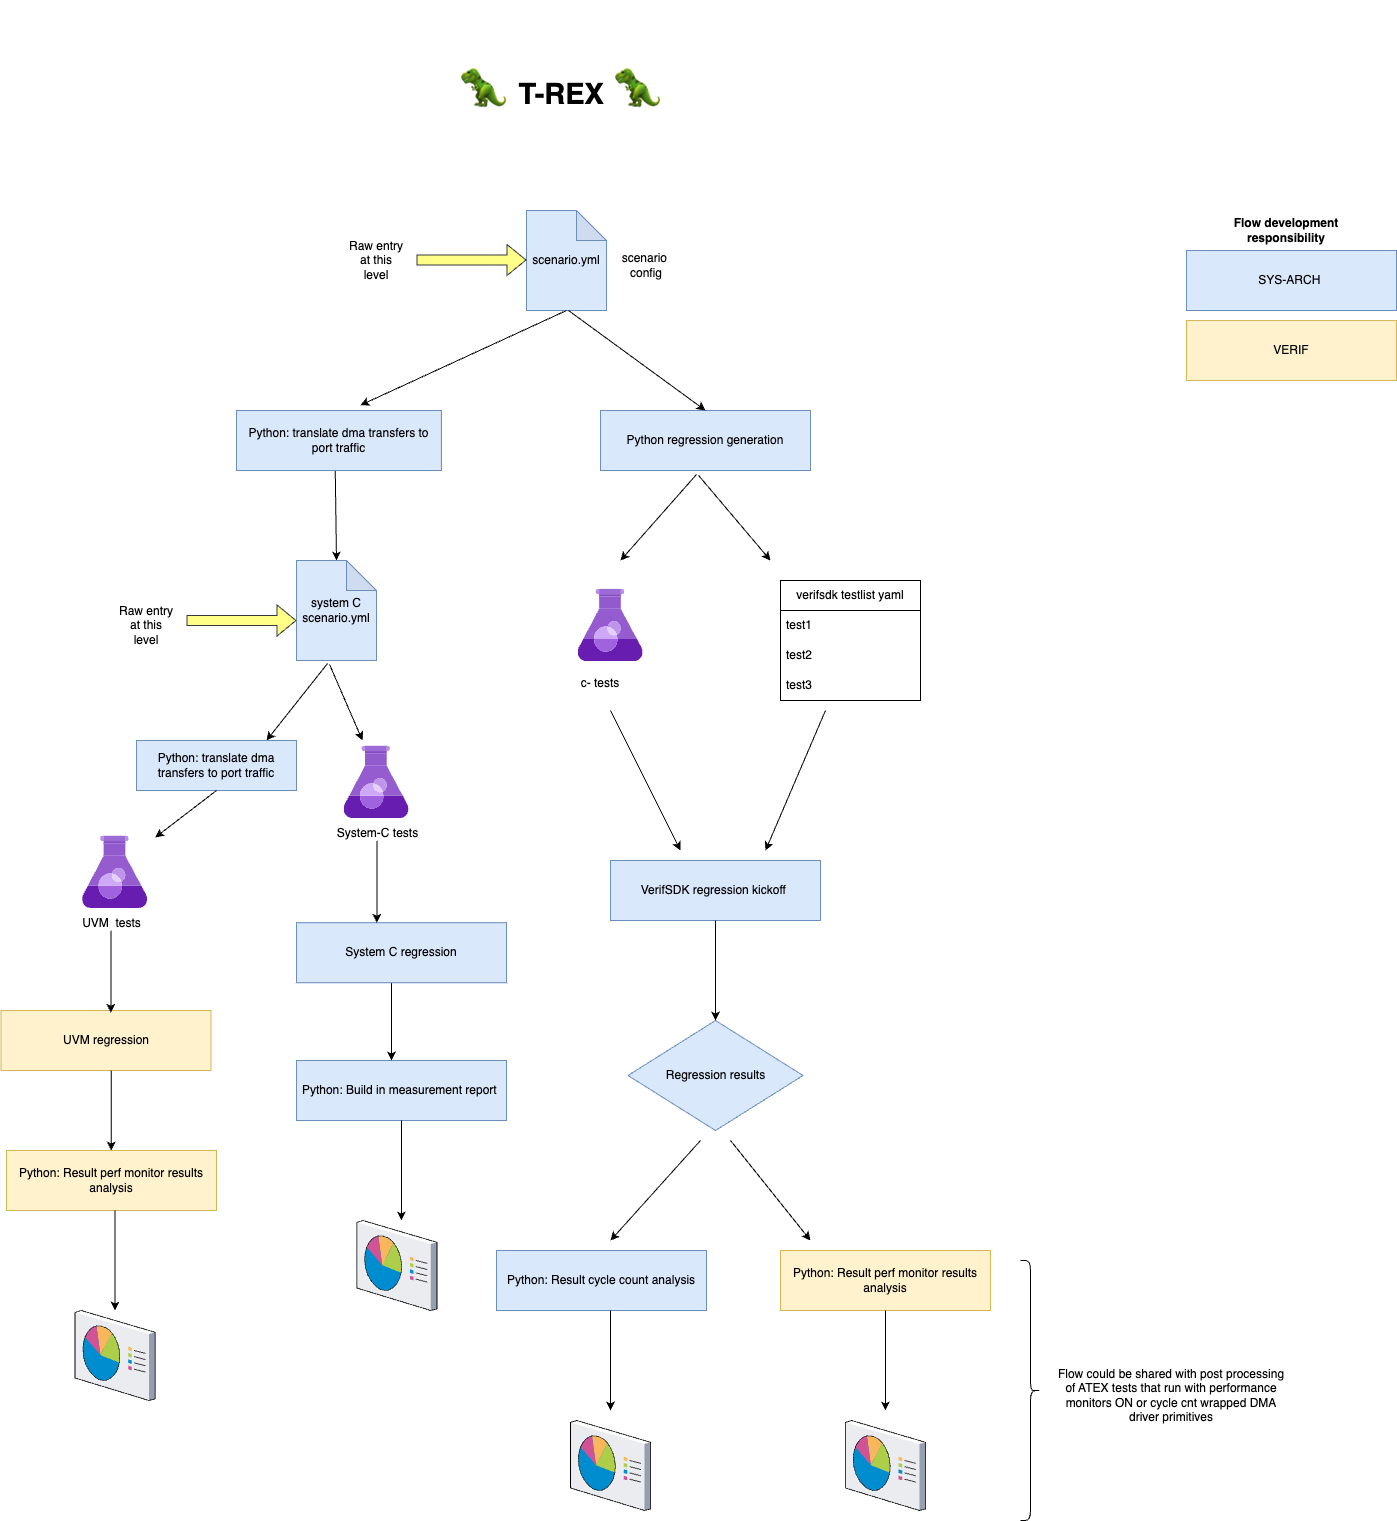

The diagram above was exported from draw.io. Its source (the exported page's mxGraphModel, read from the mxfile embedded in the PNG):
<mxGraphModel dx="2331" dy="1758" grid="1" gridSize="10" guides="1" tooltips="1" connect="1" arrows="1" fold="1" page="1" pageScale="1" pageWidth="1100" pageHeight="850" math="0" shadow="0">
  <root>
    <mxCell id="0" />
    <mxCell id="1" parent="0" />
    <mxCell id="352" value="scenario.yml" style="shape=note;whiteSpace=wrap;html=1;backgroundOutline=1;darkOpacity=0.05;fillColor=#dae8fc;strokeColor=#6c8ebf;" parent="1" vertex="1">
      <mxGeometry x="350" y="70" width="80" height="100" as="geometry" />
    </mxCell>
    <mxCell id="354" value="&lt;h1 style=&quot;border-color: var(--border-color);&quot;&gt;&amp;nbsp;&lt;/h1&gt;&lt;font style=&quot;border-color: var(--border-color);&quot;&gt;&lt;span style=&quot;font-size: 45px;&quot;&gt;🦖&amp;nbsp;&lt;/span&gt;&lt;span style=&quot;background-color: initial;&quot;&gt;&lt;font style=&quot;font-size: 29px;&quot;&gt;&lt;b&gt;T-REX&amp;nbsp;&lt;/b&gt;&lt;/font&gt;&lt;/span&gt;&lt;span style=&quot;font-size: 12px; background-color: initial;&quot;&gt;&amp;nbsp;&lt;/span&gt;&lt;/font&gt;&lt;font style=&quot;border-color: var(--border-color); font-size: 45px;&quot;&gt;🦖&amp;nbsp;&lt;/font&gt;&lt;h1&gt;&amp;nbsp;&lt;/h1&gt;" style="text;html=1;strokeColor=none;fillColor=none;spacing=5;spacingTop=-20;whiteSpace=wrap;overflow=hidden;rounded=0;" parent="1" vertex="1">
      <mxGeometry x="280" y="-130" width="250" height="140" as="geometry" />
    </mxCell>
    <mxCell id="355" value="scenario&amp;nbsp;&lt;br&gt;config" style="text;html=1;strokeColor=none;fillColor=none;align=center;verticalAlign=middle;whiteSpace=wrap;rounded=0;" parent="1" vertex="1">
      <mxGeometry x="440" y="110" width="60" height="30" as="geometry" />
    </mxCell>
    <mxCell id="356" value="Python regression generation" style="rounded=0;whiteSpace=wrap;html=1;fillColor=#dae8fc;strokeColor=#6c8ebf;" parent="1" vertex="1">
      <mxGeometry x="424" y="270" width="210" height="60" as="geometry" />
    </mxCell>
    <mxCell id="357" value="" style="endArrow=classic;html=1;rounded=0;entryX=0.5;entryY=0;entryDx=0;entryDy=0;" parent="1" target="356" edge="1">
      <mxGeometry width="50" height="50" relative="1" as="geometry">
        <mxPoint x="392" y="170" as="sourcePoint" />
        <mxPoint x="394" y="270" as="targetPoint" />
      </mxGeometry>
    </mxCell>
    <mxCell id="358" value="" style="endArrow=classic;html=1;rounded=0;exitX=0.457;exitY=1.067;exitDx=0;exitDy=0;exitPerimeter=0;" parent="1" source="356" edge="1">
      <mxGeometry width="50" height="50" relative="1" as="geometry">
        <mxPoint x="484" y="330" as="sourcePoint" />
        <mxPoint x="444" y="420" as="targetPoint" />
      </mxGeometry>
    </mxCell>
    <mxCell id="359" value="" style="endArrow=classic;html=1;rounded=0;exitX=0.467;exitY=1.083;exitDx=0;exitDy=0;exitPerimeter=0;" parent="1" source="356" edge="1">
      <mxGeometry width="50" height="50" relative="1" as="geometry">
        <mxPoint x="594" y="330" as="sourcePoint" />
        <mxPoint x="594" y="420" as="targetPoint" />
      </mxGeometry>
    </mxCell>
    <mxCell id="360" value="verifsdk testlist yaml" style="swimlane;fontStyle=0;childLayout=stackLayout;horizontal=1;startSize=30;horizontalStack=0;resizeParent=1;resizeParentMax=0;resizeLast=0;collapsible=1;marginBottom=0;whiteSpace=wrap;html=1;" parent="1" vertex="1">
      <mxGeometry x="604" y="440" width="140" height="120" as="geometry" />
    </mxCell>
    <mxCell id="361" value="test1" style="text;strokeColor=none;fillColor=none;align=left;verticalAlign=middle;spacingLeft=4;spacingRight=4;overflow=hidden;points=[[0,0.5],[1,0.5]];portConstraint=eastwest;rotatable=0;whiteSpace=wrap;html=1;" parent="360" vertex="1">
      <mxGeometry y="30" width="140" height="30" as="geometry" />
    </mxCell>
    <mxCell id="362" value="test2" style="text;strokeColor=none;fillColor=none;align=left;verticalAlign=middle;spacingLeft=4;spacingRight=4;overflow=hidden;points=[[0,0.5],[1,0.5]];portConstraint=eastwest;rotatable=0;whiteSpace=wrap;html=1;" parent="360" vertex="1">
      <mxGeometry y="60" width="140" height="30" as="geometry" />
    </mxCell>
    <mxCell id="363" value="test3" style="text;strokeColor=none;fillColor=none;align=left;verticalAlign=middle;spacingLeft=4;spacingRight=4;overflow=hidden;points=[[0,0.5],[1,0.5]];portConstraint=eastwest;rotatable=0;whiteSpace=wrap;html=1;" parent="360" vertex="1">
      <mxGeometry y="90" width="140" height="30" as="geometry" />
    </mxCell>
    <mxCell id="364" value="VerifSDK regression kickoff&amp;nbsp;" style="rounded=0;whiteSpace=wrap;html=1;fillColor=#dae8fc;strokeColor=#6c8ebf;" parent="1" vertex="1">
      <mxGeometry x="434" y="720" width="210" height="60" as="geometry" />
    </mxCell>
    <mxCell id="365" value="" style="endArrow=classic;html=1;rounded=0;" parent="1" edge="1">
      <mxGeometry width="50" height="50" relative="1" as="geometry">
        <mxPoint x="434" y="570" as="sourcePoint" />
        <mxPoint x="504" y="710" as="targetPoint" />
      </mxGeometry>
    </mxCell>
    <mxCell id="366" value="" style="endArrow=classic;html=1;rounded=0;" parent="1" edge="1">
      <mxGeometry width="50" height="50" relative="1" as="geometry">
        <mxPoint x="649" y="570" as="sourcePoint" />
        <mxPoint x="589" y="710" as="targetPoint" />
      </mxGeometry>
    </mxCell>
    <mxCell id="367" value="Regression results" style="rhombus;whiteSpace=wrap;html=1;fillColor=#dae8fc;strokeColor=#6c8ebf;" parent="1" vertex="1">
      <mxGeometry x="451.5" y="880" width="175" height="110" as="geometry" />
    </mxCell>
    <mxCell id="368" style="edgeStyle=orthogonalEdgeStyle;rounded=0;orthogonalLoop=1;jettySize=auto;html=1;exitX=0.5;exitY=1;exitDx=0;exitDy=0;entryX=0.5;entryY=0;entryDx=0;entryDy=0;" parent="1" source="364" target="367" edge="1">
      <mxGeometry relative="1" as="geometry" />
    </mxCell>
    <mxCell id="369" value="Python: Result cycle count analysis" style="rounded=0;whiteSpace=wrap;html=1;fillColor=#dae8fc;strokeColor=#6c8ebf;" parent="1" vertex="1">
      <mxGeometry x="320" y="1110" width="210" height="60" as="geometry" />
    </mxCell>
    <mxCell id="370" style="edgeStyle=orthogonalEdgeStyle;rounded=0;orthogonalLoop=1;jettySize=auto;html=1;exitX=0.5;exitY=1;exitDx=0;exitDy=0;entryX=0.5;entryY=0;entryDx=0;entryDy=0;" parent="1" edge="1">
      <mxGeometry relative="1" as="geometry">
        <mxPoint x="434" y="1170" as="sourcePoint" />
        <mxPoint x="434" y="1270" as="targetPoint" />
      </mxGeometry>
    </mxCell>
    <mxCell id="371" value="" style="verticalLabelPosition=bottom;sketch=0;aspect=fixed;html=1;verticalAlign=top;strokeColor=none;align=center;outlineConnect=0;shape=mxgraph.citrix.reporting;" parent="1" vertex="1">
      <mxGeometry x="394" y="1280" width="80.22" height="90" as="geometry" />
    </mxCell>
    <mxCell id="373" value="c- tests" style="text;html=1;strokeColor=none;fillColor=none;align=center;verticalAlign=middle;whiteSpace=wrap;rounded=0;" parent="1" vertex="1">
      <mxGeometry x="394" y="528" width="60" height="30" as="geometry" />
    </mxCell>
    <mxCell id="382" value="" style="shape=curlyBracket;whiteSpace=wrap;html=1;rounded=1;labelPosition=left;verticalLabelPosition=middle;align=right;verticalAlign=middle;rotation=-180;" parent="1" vertex="1">
      <mxGeometry x="844" y="1120" width="20" height="260" as="geometry" />
    </mxCell>
    <mxCell id="383" value="Flow could be shared with post processing of ATEX tests that run with performance monitors ON or cycle cnt wrapped DMA driver primitives" style="text;html=1;strokeColor=none;fillColor=none;align=center;verticalAlign=middle;whiteSpace=wrap;rounded=0;" parent="1" vertex="1">
      <mxGeometry x="880" y="1210" width="230" height="90" as="geometry" />
    </mxCell>
    <mxCell id="384" value="" style="endArrow=classic;html=1;rounded=0;entryX=0.5;entryY=0;entryDx=0;entryDy=0;" parent="1" edge="1">
      <mxGeometry width="50" height="50" relative="1" as="geometry">
        <mxPoint x="524" y="1000" as="sourcePoint" />
        <mxPoint x="434" y="1100" as="targetPoint" />
      </mxGeometry>
    </mxCell>
    <mxCell id="385" value="" style="endArrow=classic;html=1;rounded=0;exitX=0.5;exitY=1;exitDx=0;exitDy=0;" parent="1" edge="1">
      <mxGeometry width="50" height="50" relative="1" as="geometry">
        <mxPoint x="554" y="1000" as="sourcePoint" />
        <mxPoint x="634" y="1100" as="targetPoint" />
      </mxGeometry>
    </mxCell>
    <mxCell id="386" value="Python: Result perf monitor results analysis" style="rounded=0;whiteSpace=wrap;html=1;fillColor=#fff2cc;strokeColor=#d6b656;" parent="1" vertex="1">
      <mxGeometry x="604" y="1110" width="210" height="60" as="geometry" />
    </mxCell>
    <mxCell id="387" style="edgeStyle=orthogonalEdgeStyle;rounded=0;orthogonalLoop=1;jettySize=auto;html=1;exitX=0.5;exitY=1;exitDx=0;exitDy=0;entryX=0.5;entryY=0;entryDx=0;entryDy=0;" parent="1" edge="1">
      <mxGeometry relative="1" as="geometry">
        <mxPoint x="708.89" y="1170" as="sourcePoint" />
        <mxPoint x="708.89" y="1270" as="targetPoint" />
      </mxGeometry>
    </mxCell>
    <mxCell id="388" value="" style="verticalLabelPosition=bottom;sketch=0;aspect=fixed;html=1;verticalAlign=top;strokeColor=none;align=center;outlineConnect=0;shape=mxgraph.citrix.reporting;" parent="1" vertex="1">
      <mxGeometry x="668.89" y="1280" width="80.22" height="90" as="geometry" />
    </mxCell>
    <mxCell id="425" value="" style="endArrow=classic;html=1;rounded=0;entryX=0.5;entryY=0;entryDx=0;entryDy=0;entryPerimeter=0;exitX=0.482;exitY=0.986;exitDx=0;exitDy=0;exitPerimeter=0;" parent="1" target="447" edge="1">
      <mxGeometry width="50" height="50" relative="1" as="geometry">
        <mxPoint x="158.75697999999966" y="329.99999999999983" as="sourcePoint" />
        <mxPoint x="160.00000000000045" y="468.2000000000001" as="targetPoint" />
      </mxGeometry>
    </mxCell>
    <mxCell id="427" value="System-C tests" style="text;html=1;strokeColor=none;fillColor=none;align=center;verticalAlign=middle;whiteSpace=wrap;rounded=0;" parent="1" vertex="1">
      <mxGeometry x="141.5" y="678" width="119" height="30" as="geometry" />
    </mxCell>
    <mxCell id="428" value="" style="endArrow=classic;html=1;rounded=0;exitX=0.413;exitY=1.04;exitDx=0;exitDy=0;exitPerimeter=0;" parent="1" source="447" edge="1">
      <mxGeometry width="50" height="50" relative="1" as="geometry">
        <mxPoint x="160" y="540" as="sourcePoint" />
        <mxPoint x="186" y="600" as="targetPoint" />
      </mxGeometry>
    </mxCell>
    <mxCell id="429" value="" style="endArrow=classic;html=1;rounded=0;exitX=0.388;exitY=1.03;exitDx=0;exitDy=0;exitPerimeter=0;" parent="1" source="447" edge="1">
      <mxGeometry width="50" height="50" relative="1" as="geometry">
        <mxPoint x="153" y="502.0100000000002" as="sourcePoint" />
        <mxPoint x="90" y="600" as="targetPoint" />
      </mxGeometry>
    </mxCell>
    <mxCell id="430" value="Python: Result perf monitor results analysis" style="rounded=0;whiteSpace=wrap;html=1;fillColor=#fff2cc;strokeColor=#d6b656;" parent="1" vertex="1">
      <mxGeometry x="-170" y="1010" width="210" height="60" as="geometry" />
    </mxCell>
    <mxCell id="431" style="edgeStyle=orthogonalEdgeStyle;rounded=0;orthogonalLoop=1;jettySize=auto;html=1;exitX=0.5;exitY=1;exitDx=0;exitDy=0;entryX=0.5;entryY=0;entryDx=0;entryDy=0;" parent="1" edge="1">
      <mxGeometry relative="1" as="geometry">
        <mxPoint x="-61.500000000000014" y="1070" as="sourcePoint" />
        <mxPoint x="-61.500000000000014" y="1170" as="targetPoint" />
      </mxGeometry>
    </mxCell>
    <mxCell id="432" value="" style="verticalLabelPosition=bottom;sketch=0;aspect=fixed;html=1;verticalAlign=top;strokeColor=none;align=center;outlineConnect=0;shape=mxgraph.citrix.reporting;" parent="1" vertex="1">
      <mxGeometry x="-101.50000000000001" y="1170" width="80.22" height="90" as="geometry" />
    </mxCell>
    <mxCell id="434" value="UVM&amp;nbsp; tests" style="text;html=1;strokeColor=none;fillColor=none;align=center;verticalAlign=middle;whiteSpace=wrap;rounded=0;" parent="1" vertex="1">
      <mxGeometry x="-124.5" y="768" width="119" height="30" as="geometry" />
    </mxCell>
    <mxCell id="435" value="UVM regression" style="rounded=0;whiteSpace=wrap;html=1;fillColor=#fff2cc;strokeColor=#d6b656;" parent="1" vertex="1">
      <mxGeometry x="-175.5" y="870" width="210" height="60" as="geometry" />
    </mxCell>
    <mxCell id="436" value="Python: Build in measurement report&amp;nbsp;" style="rounded=0;whiteSpace=wrap;html=1;fillColor=#dae8fc;strokeColor=#6c8ebf;" parent="1" vertex="1">
      <mxGeometry x="120" y="920" width="210" height="60" as="geometry" />
    </mxCell>
    <mxCell id="437" style="edgeStyle=orthogonalEdgeStyle;rounded=0;orthogonalLoop=1;jettySize=auto;html=1;exitX=0.5;exitY=1;exitDx=0;exitDy=0;entryX=0.5;entryY=0;entryDx=0;entryDy=0;fillColor=#dae8fc;strokeColor=#000000;" parent="1" edge="1">
      <mxGeometry relative="1" as="geometry">
        <mxPoint x="214.9999999999991" y="840" as="sourcePoint" />
        <mxPoint x="214.9999999999991" y="920" as="targetPoint" />
        <Array as="points">
          <mxPoint x="215" y="890" />
          <mxPoint x="215" y="890" />
        </Array>
      </mxGeometry>
    </mxCell>
    <mxCell id="438" value="System C regression" style="rounded=0;whiteSpace=wrap;html=1;fillColor=#dae8fc;strokeColor=#6c8ebf;" parent="1" vertex="1">
      <mxGeometry x="120" y="782.25" width="210" height="60" as="geometry" />
    </mxCell>
    <mxCell id="439" value="" style="endArrow=classic;html=1;rounded=0;exitX=0.5;exitY=1;exitDx=0;exitDy=0;entryX=0.5;entryY=0;entryDx=0;entryDy=0;fillColor=#dae8fc;strokeColor=#000000;" parent="1" edge="1">
      <mxGeometry width="50" height="50" relative="1" as="geometry">
        <mxPoint x="200.41" y="700.25" as="sourcePoint" />
        <mxPoint x="200.4099999999991" y="782.25" as="targetPoint" />
      </mxGeometry>
    </mxCell>
    <mxCell id="440" style="edgeStyle=orthogonalEdgeStyle;rounded=0;orthogonalLoop=1;jettySize=auto;html=1;exitX=0.5;exitY=1;exitDx=0;exitDy=0;entryX=0.5;entryY=0;entryDx=0;entryDy=0;" parent="1" edge="1">
      <mxGeometry relative="1" as="geometry">
        <mxPoint x="224.89" y="980" as="sourcePoint" />
        <mxPoint x="224.89" y="1080" as="targetPoint" />
      </mxGeometry>
    </mxCell>
    <mxCell id="441" value="" style="verticalLabelPosition=bottom;sketch=0;aspect=fixed;html=1;verticalAlign=top;strokeColor=none;align=center;outlineConnect=0;shape=mxgraph.citrix.reporting;" parent="1" vertex="1">
      <mxGeometry x="180.27999999999997" y="1080" width="80.22" height="90" as="geometry" />
    </mxCell>
    <mxCell id="442" value="" style="endArrow=classic;html=1;rounded=0;entryX=0.605;entryY=-0.088;entryDx=0;entryDy=0;entryPerimeter=0;exitX=0.5;exitY=1;exitDx=0;exitDy=0;exitPerimeter=0;" parent="1" source="352" target="443" edge="1">
      <mxGeometry width="50" height="50" relative="1" as="geometry">
        <mxPoint x="360" y="210" as="sourcePoint" />
        <mxPoint x="111" y="347" as="targetPoint" />
      </mxGeometry>
    </mxCell>
    <mxCell id="443" value="Python: translate dma transfers to port traffic" style="rounded=0;whiteSpace=wrap;html=1;fillColor=#dae8fc;strokeColor=#6c8ebf;" parent="1" vertex="1">
      <mxGeometry x="60" y="270" width="204.89" height="60" as="geometry" />
    </mxCell>
    <mxCell id="444" value="" style="endArrow=classic;html=1;rounded=0;exitX=0.5;exitY=1;exitDx=0;exitDy=0;entryX=0.5;entryY=0;entryDx=0;entryDy=0;" parent="1" edge="1">
      <mxGeometry width="50" height="50" relative="1" as="geometry">
        <mxPoint x="-65.59" y="790.25" as="sourcePoint" />
        <mxPoint x="-65.59000000000091" y="872.25" as="targetPoint" />
      </mxGeometry>
    </mxCell>
    <mxCell id="445" style="edgeStyle=orthogonalEdgeStyle;rounded=0;orthogonalLoop=1;jettySize=auto;html=1;exitX=0.5;exitY=1;exitDx=0;exitDy=0;entryX=0.5;entryY=0;entryDx=0;entryDy=0;" parent="1" edge="1">
      <mxGeometry relative="1" as="geometry">
        <mxPoint x="-65.24000000000092" y="930" as="sourcePoint" />
        <mxPoint x="-65.24000000000092" y="1010" as="targetPoint" />
        <Array as="points">
          <mxPoint x="-65.24000000000001" y="980" />
          <mxPoint x="-65.24000000000001" y="980" />
        </Array>
      </mxGeometry>
    </mxCell>
    <mxCell id="446" value="" style="shape=flexArrow;endArrow=classic;html=1;rounded=0;fillColor=#ffff88;strokeColor=#36393d;" parent="1" edge="1">
      <mxGeometry width="50" height="50" relative="1" as="geometry">
        <mxPoint x="240" y="119.5" as="sourcePoint" />
        <mxPoint x="350" y="119.5" as="targetPoint" />
      </mxGeometry>
    </mxCell>
    <mxCell id="447" value="system C&lt;br&gt;scenario.yml" style="shape=note;whiteSpace=wrap;html=1;backgroundOutline=1;darkOpacity=0.05;fillColor=#dae8fc;strokeColor=#6c8ebf;" parent="1" vertex="1">
      <mxGeometry x="120" y="420" width="80" height="100" as="geometry" />
    </mxCell>
    <mxCell id="448" value="" style="shape=flexArrow;endArrow=classic;html=1;rounded=0;fillColor=#ffff88;strokeColor=#36393d;" parent="1" edge="1">
      <mxGeometry width="50" height="50" relative="1" as="geometry">
        <mxPoint x="10" y="480" as="sourcePoint" />
        <mxPoint x="120" y="480" as="targetPoint" />
      </mxGeometry>
    </mxCell>
    <mxCell id="449" value="SYS-ARCH&amp;nbsp;" style="rounded=0;whiteSpace=wrap;html=1;fillColor=#dae8fc;strokeColor=#6c8ebf;" parent="1" vertex="1">
      <mxGeometry x="1010" y="110" width="210" height="60" as="geometry" />
    </mxCell>
    <mxCell id="450" value="VERIF" style="rounded=0;whiteSpace=wrap;html=1;fillColor=#fff2cc;strokeColor=#d6b656;" parent="1" vertex="1">
      <mxGeometry x="1010" y="180" width="210" height="60" as="geometry" />
    </mxCell>
    <mxCell id="452" value="Python: translate dma transfers to port traffic" style="rounded=0;whiteSpace=wrap;html=1;fillColor=#dae8fc;strokeColor=#6c8ebf;" parent="1" vertex="1">
      <mxGeometry x="-40" y="600" width="160" height="50" as="geometry" />
    </mxCell>
    <mxCell id="453" value="" style="endArrow=classic;html=1;rounded=0;exitX=0.5;exitY=1;exitDx=0;exitDy=0;" parent="1" source="452" edge="1">
      <mxGeometry width="50" height="50" relative="1" as="geometry">
        <mxPoint x="69.72" y="650" as="sourcePoint" />
        <mxPoint x="-21.28" y="697" as="targetPoint" />
      </mxGeometry>
    </mxCell>
    <mxCell id="454" value="Raw entry at this level" style="text;html=1;strokeColor=none;fillColor=none;align=center;verticalAlign=middle;whiteSpace=wrap;rounded=0;" parent="1" vertex="1">
      <mxGeometry x="170" y="105" width="60" height="30" as="geometry" />
    </mxCell>
    <mxCell id="455" value="Raw entry at this level" style="text;html=1;strokeColor=none;fillColor=none;align=center;verticalAlign=middle;whiteSpace=wrap;rounded=0;" parent="1" vertex="1">
      <mxGeometry x="-60" y="470" width="60" height="30" as="geometry" />
    </mxCell>
    <mxCell id="457" value="" style="sketch=0;aspect=fixed;html=1;points=[];align=center;image;fontSize=12;image=img/lib/mscae/Azure_Test_Plans.svg;" parent="1" vertex="1">
      <mxGeometry x="-93.89" y="695.78" width="65" height="72.22" as="geometry" />
    </mxCell>
    <mxCell id="458" value="" style="sketch=0;aspect=fixed;html=1;points=[];align=center;image;fontSize=12;image=img/lib/mscae/Azure_Test_Plans.svg;" parent="1" vertex="1">
      <mxGeometry x="167.5" y="605.78" width="65" height="72.22" as="geometry" />
    </mxCell>
    <mxCell id="459" value="" style="sketch=0;aspect=fixed;html=1;points=[];align=center;image;fontSize=12;image=img/lib/mscae/Azure_Test_Plans.svg;" parent="1" vertex="1">
      <mxGeometry x="401.61" y="448.89" width="65" height="72.22" as="geometry" />
    </mxCell>
    <mxCell id="460" value="Flow development responsibility" style="text;html=1;strokeColor=none;fillColor=none;align=center;verticalAlign=middle;whiteSpace=wrap;rounded=0;fontStyle=1" parent="1" vertex="1">
      <mxGeometry x="1020" y="75" width="180" height="30" as="geometry" />
    </mxCell>
  </root>
</mxGraphModel>